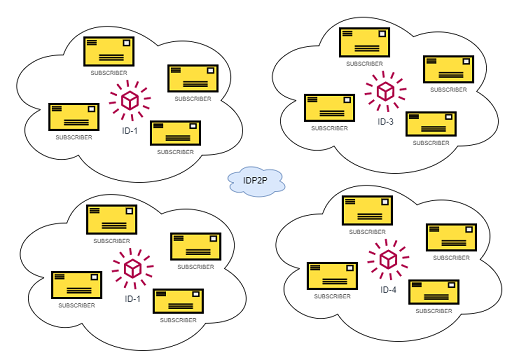

The diagram above was exported from draw.io. Its source (the exported page's mxGraphModel, read from the mxfile embedded in the PNG):
<mxGraphModel dx="1422" dy="794" grid="1" gridSize="10" guides="1" tooltips="1" connect="1" arrows="1" fold="1" page="1" pageScale="1" pageWidth="1169" pageHeight="826" math="0" shadow="0">
  <root>
    <mxCell id="0" />
    <mxCell id="1" parent="0" />
    <mxCell id="CIPTix1JIrlkD26NjZ_b-11" value="" style="ellipse;shape=cloud;whiteSpace=wrap;html=1;" vertex="1" parent="1">
      <mxGeometry x="20" y="80" width="360" height="260" as="geometry" />
    </mxCell>
    <mxCell id="CIPTix1JIrlkD26NjZ_b-12" value="SUBSCRIBER" style="strokeWidth=3;outlineConnect=0;dashed=0;align=center;fontSize=8;shape=mxgraph.eip.retAddr;html=1;verticalLabelPosition=bottom;fillColor=#FFE040;verticalAlign=top;" vertex="1" parent="1">
      <mxGeometry x="140" y="120" width="70" height="40" as="geometry" />
    </mxCell>
    <mxCell id="CIPTix1JIrlkD26NjZ_b-13" value="ID-1" style="sketch=0;outlineConnect=0;fontColor=#232F3E;gradientColor=none;fillColor=#B0084D;strokeColor=none;dashed=0;verticalLabelPosition=bottom;verticalAlign=top;align=center;html=1;fontSize=12;fontStyle=0;aspect=fixed;pointerEvents=1;shape=mxgraph.aws4.eventbridge_saas_partner_event_bus_resource;" vertex="1" parent="1">
      <mxGeometry x="175" y="180" width="60" height="60" as="geometry" />
    </mxCell>
    <mxCell id="CIPTix1JIrlkD26NjZ_b-14" value="SUBSCRIBER" style="strokeWidth=3;outlineConnect=0;dashed=0;align=center;fontSize=8;shape=mxgraph.eip.retAddr;html=1;verticalLabelPosition=bottom;fillColor=#FFE040;verticalAlign=top;" vertex="1" parent="1">
      <mxGeometry x="235" y="240" width="70" height="33" as="geometry" />
    </mxCell>
    <mxCell id="CIPTix1JIrlkD26NjZ_b-15" value="SUBSCRIBER" style="strokeWidth=3;outlineConnect=0;dashed=0;align=center;fontSize=8;shape=mxgraph.eip.retAddr;html=1;verticalLabelPosition=bottom;fillColor=#FFE040;verticalAlign=top;" vertex="1" parent="1">
      <mxGeometry x="90" y="215" width="70" height="37" as="geometry" />
    </mxCell>
    <mxCell id="CIPTix1JIrlkD26NjZ_b-16" value="SUBSCRIBER" style="strokeWidth=3;outlineConnect=0;dashed=0;align=center;fontSize=8;shape=mxgraph.eip.retAddr;html=1;verticalLabelPosition=bottom;fillColor=#FFE040;verticalAlign=top;" vertex="1" parent="1">
      <mxGeometry x="260" y="160" width="70" height="37" as="geometry" />
    </mxCell>
    <mxCell id="CIPTix1JIrlkD26NjZ_b-23" value="" style="ellipse;shape=cloud;whiteSpace=wrap;html=1;" vertex="1" parent="1">
      <mxGeometry x="25" y="320" width="360" height="260" as="geometry" />
    </mxCell>
    <mxCell id="CIPTix1JIrlkD26NjZ_b-24" value="SUBSCRIBER" style="strokeWidth=3;outlineConnect=0;dashed=0;align=center;fontSize=8;shape=mxgraph.eip.retAddr;html=1;verticalLabelPosition=bottom;fillColor=#FFE040;verticalAlign=top;" vertex="1" parent="1">
      <mxGeometry x="144" y="360" width="70" height="40" as="geometry" />
    </mxCell>
    <mxCell id="CIPTix1JIrlkD26NjZ_b-25" value="ID-1" style="sketch=0;outlineConnect=0;fontColor=#232F3E;gradientColor=none;fillColor=#B0084D;strokeColor=none;dashed=0;verticalLabelPosition=bottom;verticalAlign=top;align=center;html=1;fontSize=12;fontStyle=0;aspect=fixed;pointerEvents=1;shape=mxgraph.aws4.eventbridge_saas_partner_event_bus_resource;" vertex="1" parent="1">
      <mxGeometry x="179" y="420" width="60" height="60" as="geometry" />
    </mxCell>
    <mxCell id="CIPTix1JIrlkD26NjZ_b-26" value="SUBSCRIBER" style="strokeWidth=3;outlineConnect=0;dashed=0;align=center;fontSize=8;shape=mxgraph.eip.retAddr;html=1;verticalLabelPosition=bottom;fillColor=#FFE040;verticalAlign=top;" vertex="1" parent="1">
      <mxGeometry x="239" y="480" width="70" height="33" as="geometry" />
    </mxCell>
    <mxCell id="CIPTix1JIrlkD26NjZ_b-27" value="SUBSCRIBER" style="strokeWidth=3;outlineConnect=0;dashed=0;align=center;fontSize=8;shape=mxgraph.eip.retAddr;html=1;verticalLabelPosition=bottom;fillColor=#FFE040;verticalAlign=top;" vertex="1" parent="1">
      <mxGeometry x="94" y="455" width="70" height="37" as="geometry" />
    </mxCell>
    <mxCell id="CIPTix1JIrlkD26NjZ_b-28" value="SUBSCRIBER" style="strokeWidth=3;outlineConnect=0;dashed=0;align=center;fontSize=8;shape=mxgraph.eip.retAddr;html=1;verticalLabelPosition=bottom;fillColor=#FFE040;verticalAlign=top;" vertex="1" parent="1">
      <mxGeometry x="264" y="400" width="70" height="37" as="geometry" />
    </mxCell>
    <mxCell id="CIPTix1JIrlkD26NjZ_b-29" value="" style="ellipse;shape=cloud;whiteSpace=wrap;html=1;" vertex="1" parent="1">
      <mxGeometry x="385" y="67" width="360" height="260" as="geometry" />
    </mxCell>
    <mxCell id="CIPTix1JIrlkD26NjZ_b-30" value="SUBSCRIBER" style="strokeWidth=3;outlineConnect=0;dashed=0;align=center;fontSize=8;shape=mxgraph.eip.retAddr;html=1;verticalLabelPosition=bottom;fillColor=#FFE040;verticalAlign=top;" vertex="1" parent="1">
      <mxGeometry x="505" y="107" width="70" height="40" as="geometry" />
    </mxCell>
    <mxCell id="CIPTix1JIrlkD26NjZ_b-31" value="ID-3" style="sketch=0;outlineConnect=0;fontColor=#232F3E;gradientColor=none;fillColor=#B0084D;strokeColor=none;dashed=0;verticalLabelPosition=bottom;verticalAlign=top;align=center;html=1;fontSize=12;fontStyle=0;aspect=fixed;pointerEvents=1;shape=mxgraph.aws4.eventbridge_saas_partner_event_bus_resource;" vertex="1" parent="1">
      <mxGeometry x="540" y="167" width="60" height="60" as="geometry" />
    </mxCell>
    <mxCell id="CIPTix1JIrlkD26NjZ_b-32" value="SUBSCRIBER" style="strokeWidth=3;outlineConnect=0;dashed=0;align=center;fontSize=8;shape=mxgraph.eip.retAddr;html=1;verticalLabelPosition=bottom;fillColor=#FFE040;verticalAlign=top;" vertex="1" parent="1">
      <mxGeometry x="600" y="227" width="70" height="33" as="geometry" />
    </mxCell>
    <mxCell id="CIPTix1JIrlkD26NjZ_b-33" value="SUBSCRIBER" style="strokeWidth=3;outlineConnect=0;dashed=0;align=center;fontSize=8;shape=mxgraph.eip.retAddr;html=1;verticalLabelPosition=bottom;fillColor=#FFE040;verticalAlign=top;" vertex="1" parent="1">
      <mxGeometry x="455" y="202" width="70" height="37" as="geometry" />
    </mxCell>
    <mxCell id="CIPTix1JIrlkD26NjZ_b-34" value="SUBSCRIBER" style="strokeWidth=3;outlineConnect=0;dashed=0;align=center;fontSize=8;shape=mxgraph.eip.retAddr;html=1;verticalLabelPosition=bottom;fillColor=#FFE040;verticalAlign=top;" vertex="1" parent="1">
      <mxGeometry x="625" y="147" width="70" height="37" as="geometry" />
    </mxCell>
    <mxCell id="CIPTix1JIrlkD26NjZ_b-35" value="" style="ellipse;shape=cloud;whiteSpace=wrap;html=1;" vertex="1" parent="1">
      <mxGeometry x="390" y="307" width="360" height="260" as="geometry" />
    </mxCell>
    <mxCell id="CIPTix1JIrlkD26NjZ_b-36" value="SUBSCRIBER" style="strokeWidth=3;outlineConnect=0;dashed=0;align=center;fontSize=8;shape=mxgraph.eip.retAddr;html=1;verticalLabelPosition=bottom;fillColor=#FFE040;verticalAlign=top;" vertex="1" parent="1">
      <mxGeometry x="509" y="347" width="70" height="40" as="geometry" />
    </mxCell>
    <mxCell id="CIPTix1JIrlkD26NjZ_b-37" value="ID-4" style="sketch=0;outlineConnect=0;fontColor=#232F3E;gradientColor=none;fillColor=#B0084D;strokeColor=none;dashed=0;verticalLabelPosition=bottom;verticalAlign=top;align=center;html=1;fontSize=12;fontStyle=0;aspect=fixed;pointerEvents=1;shape=mxgraph.aws4.eventbridge_saas_partner_event_bus_resource;" vertex="1" parent="1">
      <mxGeometry x="544" y="407" width="60" height="60" as="geometry" />
    </mxCell>
    <mxCell id="CIPTix1JIrlkD26NjZ_b-38" value="SUBSCRIBER" style="strokeWidth=3;outlineConnect=0;dashed=0;align=center;fontSize=8;shape=mxgraph.eip.retAddr;html=1;verticalLabelPosition=bottom;fillColor=#FFE040;verticalAlign=top;" vertex="1" parent="1">
      <mxGeometry x="604" y="467" width="70" height="33" as="geometry" />
    </mxCell>
    <mxCell id="CIPTix1JIrlkD26NjZ_b-39" value="SUBSCRIBER" style="strokeWidth=3;outlineConnect=0;dashed=0;align=center;fontSize=8;shape=mxgraph.eip.retAddr;html=1;verticalLabelPosition=bottom;fillColor=#FFE040;verticalAlign=top;" vertex="1" parent="1">
      <mxGeometry x="459" y="442" width="70" height="37" as="geometry" />
    </mxCell>
    <mxCell id="CIPTix1JIrlkD26NjZ_b-40" value="SUBSCRIBER" style="strokeWidth=3;outlineConnect=0;dashed=0;align=center;fontSize=8;shape=mxgraph.eip.retAddr;html=1;verticalLabelPosition=bottom;fillColor=#FFE040;verticalAlign=top;" vertex="1" parent="1">
      <mxGeometry x="629" y="387" width="70" height="37" as="geometry" />
    </mxCell>
    <mxCell id="CIPTix1JIrlkD26NjZ_b-43" value="IDP2P" style="ellipse;shape=cloud;whiteSpace=wrap;html=1;fillColor=#dae8fc;strokeColor=#6c8ebf;" vertex="1" parent="1">
      <mxGeometry x="339" y="300" width="91" height="50" as="geometry" />
    </mxCell>
  </root>
</mxGraphModel>